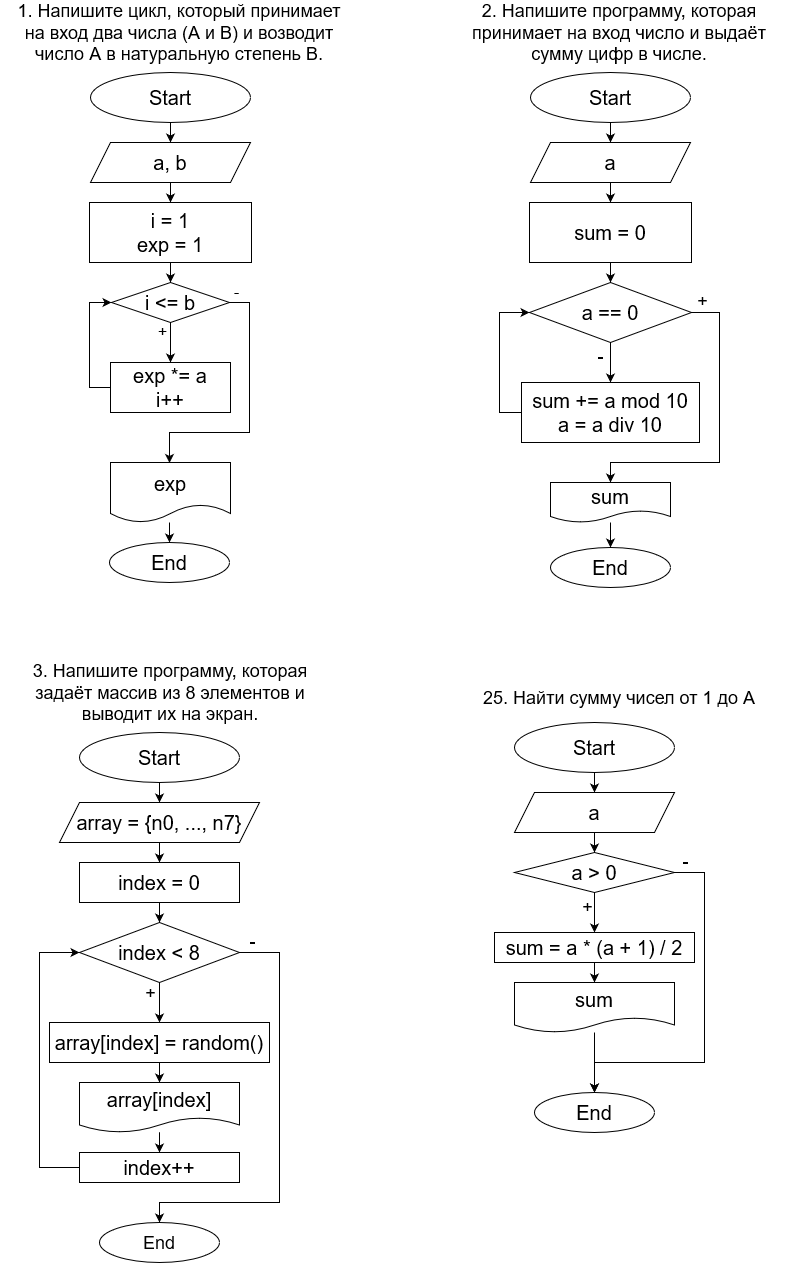

The diagram above was exported from draw.io. Its source (the exported page's mxGraphModel, read from the mxfile embedded in the PNG):
<mxGraphModel dx="4951" dy="2224" grid="1" gridSize="10" guides="1" tooltips="1" connect="1" arrows="1" fold="1" page="1" pageScale="1" pageWidth="827" pageHeight="1169" math="0" shadow="0">
  <root>
    <mxCell id="0" />
    <mxCell id="1" parent="0" />
    <mxCell id="QStxgD_ahk4_X1zBU06g-32" value="&lt;font style=&quot;font-size: 18px;&quot;&gt;25. Найти сумму чисел от 1 до А&lt;/font&gt;" style="text;html=1;strokeColor=none;fillColor=none;align=center;verticalAlign=middle;whiteSpace=wrap;rounded=0;fontSize=18;" parent="1" vertex="1">
      <mxGeometry x="-295" y="700" width="310" height="30" as="geometry" />
    </mxCell>
    <mxCell id="QStxgD_ahk4_X1zBU06g-33" value="" style="edgeStyle=orthogonalEdgeStyle;rounded=0;orthogonalLoop=1;jettySize=auto;html=1;fontSize=20;" parent="1" source="QStxgD_ahk4_X1zBU06g-34" target="QStxgD_ahk4_X1zBU06g-36" edge="1">
      <mxGeometry relative="1" as="geometry" />
    </mxCell>
    <mxCell id="QStxgD_ahk4_X1zBU06g-34" value="Start" style="ellipse;whiteSpace=wrap;html=1;fontSize=20;" parent="1" vertex="1">
      <mxGeometry x="-245" y="740" width="160" height="50" as="geometry" />
    </mxCell>
    <mxCell id="QStxgD_ahk4_X1zBU06g-35" value="" style="edgeStyle=orthogonalEdgeStyle;rounded=0;orthogonalLoop=1;jettySize=auto;html=1;fontSize=20;" parent="1" source="QStxgD_ahk4_X1zBU06g-36" target="QStxgD_ahk4_X1zBU06g-39" edge="1">
      <mxGeometry relative="1" as="geometry" />
    </mxCell>
    <mxCell id="QStxgD_ahk4_X1zBU06g-36" value="a" style="shape=parallelogram;perimeter=parallelogramPerimeter;whiteSpace=wrap;html=1;fixedSize=1;fontSize=20;" parent="1" vertex="1">
      <mxGeometry x="-245" y="810" width="160" height="40" as="geometry" />
    </mxCell>
    <mxCell id="QStxgD_ahk4_X1zBU06g-37" value="" style="edgeStyle=orthogonalEdgeStyle;rounded=0;orthogonalLoop=1;jettySize=auto;html=1;fontSize=20;" parent="1" source="QStxgD_ahk4_X1zBU06g-39" target="QStxgD_ahk4_X1zBU06g-41" edge="1">
      <mxGeometry relative="1" as="geometry" />
    </mxCell>
    <mxCell id="lP6P73rvprmvvPKTH6N5-123" value="+" style="edgeLabel;html=1;align=center;verticalAlign=middle;resizable=0;points=[];fontSize=18;" vertex="1" connectable="0" parent="QStxgD_ahk4_X1zBU06g-37">
      <mxGeometry x="-0.2333" y="-1" relative="1" as="geometry">
        <mxPoint x="-7" y="-3" as="offset" />
      </mxGeometry>
    </mxCell>
    <mxCell id="QStxgD_ahk4_X1zBU06g-38" style="edgeStyle=orthogonalEdgeStyle;rounded=0;orthogonalLoop=1;jettySize=auto;html=1;entryX=0.5;entryY=0;entryDx=0;entryDy=0;fontSize=20;" parent="1" source="QStxgD_ahk4_X1zBU06g-39" target="QStxgD_ahk4_X1zBU06g-44" edge="1">
      <mxGeometry relative="1" as="geometry">
        <Array as="points">
          <mxPoint x="-55" y="890" />
          <mxPoint x="-55" y="1080" />
          <mxPoint x="-165" y="1080" />
        </Array>
      </mxGeometry>
    </mxCell>
    <mxCell id="lP6P73rvprmvvPKTH6N5-124" value="-" style="edgeLabel;html=1;align=center;verticalAlign=middle;resizable=0;points=[];fontSize=18;" vertex="1" connectable="0" parent="QStxgD_ahk4_X1zBU06g-38">
      <mxGeometry x="-0.9444" y="1" relative="1" as="geometry">
        <mxPoint y="-12" as="offset" />
      </mxGeometry>
    </mxCell>
    <mxCell id="QStxgD_ahk4_X1zBU06g-39" value="a &amp;gt; 0" style="rhombus;whiteSpace=wrap;html=1;fontSize=20;" parent="1" vertex="1">
      <mxGeometry x="-245" y="870" width="160" height="40" as="geometry" />
    </mxCell>
    <mxCell id="QStxgD_ahk4_X1zBU06g-40" value="" style="edgeStyle=orthogonalEdgeStyle;rounded=0;orthogonalLoop=1;jettySize=auto;html=1;fontSize=20;" parent="1" source="QStxgD_ahk4_X1zBU06g-41" target="QStxgD_ahk4_X1zBU06g-43" edge="1">
      <mxGeometry relative="1" as="geometry" />
    </mxCell>
    <mxCell id="QStxgD_ahk4_X1zBU06g-41" value="sum = a * (a + 1) / 2" style="whiteSpace=wrap;html=1;fontSize=20;" parent="1" vertex="1">
      <mxGeometry x="-265" y="950" width="200" height="30" as="geometry" />
    </mxCell>
    <mxCell id="QStxgD_ahk4_X1zBU06g-42" value="" style="edgeStyle=orthogonalEdgeStyle;rounded=0;orthogonalLoop=1;jettySize=auto;html=1;fontSize=20;" parent="1" source="QStxgD_ahk4_X1zBU06g-43" target="QStxgD_ahk4_X1zBU06g-44" edge="1">
      <mxGeometry relative="1" as="geometry" />
    </mxCell>
    <mxCell id="QStxgD_ahk4_X1zBU06g-43" value="sum" style="shape=document;whiteSpace=wrap;html=1;boundedLbl=1;fontSize=20;" parent="1" vertex="1">
      <mxGeometry x="-245" y="1000" width="160" height="50" as="geometry" />
    </mxCell>
    <mxCell id="QStxgD_ahk4_X1zBU06g-44" value="End" style="ellipse;whiteSpace=wrap;html=1;fontSize=20;" parent="1" vertex="1">
      <mxGeometry x="-225" y="1110" width="120" height="40" as="geometry" />
    </mxCell>
    <mxCell id="QStxgD_ahk4_X1zBU06g-45" value="&lt;font style=&quot;font-size: 18px;&quot;&gt;1. Напишите цикл, который принимает на вход два числа (A и B) и возводит число A в натуральную степень B.&lt;/font&gt;" style="text;html=1;strokeColor=none;fillColor=none;align=center;verticalAlign=middle;whiteSpace=wrap;rounded=0;fontSize=18;" parent="1" vertex="1">
      <mxGeometry x="-750" y="20" width="340" height="60" as="geometry" />
    </mxCell>
    <mxCell id="QStxgD_ahk4_X1zBU06g-46" value="" style="edgeStyle=orthogonalEdgeStyle;rounded=0;orthogonalLoop=1;jettySize=auto;html=1;fontSize=20;" parent="1" source="QStxgD_ahk4_X1zBU06g-47" target="QStxgD_ahk4_X1zBU06g-49" edge="1">
      <mxGeometry relative="1" as="geometry" />
    </mxCell>
    <mxCell id="QStxgD_ahk4_X1zBU06g-47" value="Start" style="ellipse;whiteSpace=wrap;html=1;fontSize=20;" parent="1" vertex="1">
      <mxGeometry x="-669" y="90" width="160" height="50" as="geometry" />
    </mxCell>
    <mxCell id="lP6P73rvprmvvPKTH6N5-44" style="edgeStyle=orthogonalEdgeStyle;rounded=0;orthogonalLoop=1;jettySize=auto;html=1;entryX=0.5;entryY=0;entryDx=0;entryDy=0;fontSize=18;" edge="1" parent="1" source="QStxgD_ahk4_X1zBU06g-49" target="lP6P73rvprmvvPKTH6N5-8">
      <mxGeometry relative="1" as="geometry" />
    </mxCell>
    <mxCell id="QStxgD_ahk4_X1zBU06g-49" value="a, b" style="shape=parallelogram;perimeter=parallelogramPerimeter;whiteSpace=wrap;html=1;fixedSize=1;fontSize=20;" parent="1" vertex="1">
      <mxGeometry x="-669" y="160" width="160" height="40" as="geometry" />
    </mxCell>
    <mxCell id="lP6P73rvprmvvPKTH6N5-23" value="" style="edgeStyle=orthogonalEdgeStyle;rounded=0;orthogonalLoop=1;jettySize=auto;html=1;fontSize=16;" edge="1" parent="1" source="lP6P73rvprmvvPKTH6N5-8" target="lP6P73rvprmvvPKTH6N5-22">
      <mxGeometry relative="1" as="geometry" />
    </mxCell>
    <mxCell id="lP6P73rvprmvvPKTH6N5-8" value="&lt;div&gt;i = 1&lt;br&gt;&lt;/div&gt;exp = 1" style="whiteSpace=wrap;html=1;fontSize=20;" vertex="1" parent="1">
      <mxGeometry x="-670" y="220" width="162" height="60" as="geometry" />
    </mxCell>
    <mxCell id="lP6P73rvprmvvPKTH6N5-25" value="" style="edgeStyle=orthogonalEdgeStyle;rounded=0;orthogonalLoop=1;jettySize=auto;html=1;fontSize=16;" edge="1" parent="1" source="lP6P73rvprmvvPKTH6N5-22" target="lP6P73rvprmvvPKTH6N5-24">
      <mxGeometry relative="1" as="geometry" />
    </mxCell>
    <mxCell id="lP6P73rvprmvvPKTH6N5-41" value="+" style="edgeLabel;html=1;align=center;verticalAlign=middle;resizable=0;points=[];fontSize=16;" vertex="1" connectable="0" parent="lP6P73rvprmvvPKTH6N5-25">
      <mxGeometry x="-0.6274" relative="1" as="geometry">
        <mxPoint x="-9" as="offset" />
      </mxGeometry>
    </mxCell>
    <mxCell id="lP6P73rvprmvvPKTH6N5-28" value="" style="edgeStyle=orthogonalEdgeStyle;rounded=0;orthogonalLoop=1;jettySize=auto;html=1;fontSize=16;" edge="1" parent="1" source="lP6P73rvprmvvPKTH6N5-22">
      <mxGeometry relative="1" as="geometry">
        <mxPoint x="-590" y="480.44444444444434" as="targetPoint" />
        <Array as="points">
          <mxPoint x="-510" y="320" />
          <mxPoint x="-510" y="450" />
          <mxPoint x="-590" y="450" />
        </Array>
      </mxGeometry>
    </mxCell>
    <mxCell id="lP6P73rvprmvvPKTH6N5-42" value="-" style="edgeLabel;html=1;align=center;verticalAlign=middle;resizable=0;points=[];fontSize=16;" vertex="1" connectable="0" parent="lP6P73rvprmvvPKTH6N5-28">
      <mxGeometry x="-0.959" relative="1" as="geometry">
        <mxPoint y="-12" as="offset" />
      </mxGeometry>
    </mxCell>
    <mxCell id="lP6P73rvprmvvPKTH6N5-22" value="i &amp;lt;= b" style="rhombus;whiteSpace=wrap;html=1;fontSize=20;" vertex="1" parent="1">
      <mxGeometry x="-648" y="300" width="118" height="40" as="geometry" />
    </mxCell>
    <mxCell id="lP6P73rvprmvvPKTH6N5-26" style="edgeStyle=orthogonalEdgeStyle;rounded=0;orthogonalLoop=1;jettySize=auto;html=1;entryX=0;entryY=0.5;entryDx=0;entryDy=0;fontSize=16;" edge="1" parent="1" source="lP6P73rvprmvvPKTH6N5-24" target="lP6P73rvprmvvPKTH6N5-22">
      <mxGeometry relative="1" as="geometry">
        <Array as="points">
          <mxPoint x="-670" y="405" />
          <mxPoint x="-670" y="320" />
        </Array>
      </mxGeometry>
    </mxCell>
    <mxCell id="lP6P73rvprmvvPKTH6N5-24" value="&lt;div&gt;exp *= a&lt;/div&gt;&lt;div&gt;i++&lt;br&gt;&lt;/div&gt;" style="whiteSpace=wrap;html=1;fontSize=20;" vertex="1" parent="1">
      <mxGeometry x="-649" y="380" width="120" height="50" as="geometry" />
    </mxCell>
    <mxCell id="lP6P73rvprmvvPKTH6N5-37" style="edgeStyle=orthogonalEdgeStyle;rounded=0;orthogonalLoop=1;jettySize=auto;html=1;fontSize=16;" edge="1" parent="1" source="lP6P73rvprmvvPKTH6N5-29" target="lP6P73rvprmvvPKTH6N5-35">
      <mxGeometry relative="1" as="geometry">
        <Array as="points">
          <mxPoint x="-590" y="510" />
          <mxPoint x="-590" y="700" />
        </Array>
      </mxGeometry>
    </mxCell>
    <mxCell id="lP6P73rvprmvvPKTH6N5-29" value="exp" style="shape=document;whiteSpace=wrap;html=1;boundedLbl=1;fontSize=20;" vertex="1" parent="1">
      <mxGeometry x="-649" y="480" width="120" height="60" as="geometry" />
    </mxCell>
    <mxCell id="lP6P73rvprmvvPKTH6N5-35" value="End" style="ellipse;whiteSpace=wrap;html=1;fontSize=20;" vertex="1" parent="1">
      <mxGeometry x="-650" y="560" width="120" height="40" as="geometry" />
    </mxCell>
    <mxCell id="lP6P73rvprmvvPKTH6N5-45" value="2. Напишите программу, которая принимает на вход число и выдаёт сумму цифр в числе." style="text;html=1;strokeColor=none;fillColor=none;align=center;verticalAlign=middle;whiteSpace=wrap;rounded=0;fontSize=18;" vertex="1" parent="1">
      <mxGeometry x="-310" y="20" width="340" height="60" as="geometry" />
    </mxCell>
    <mxCell id="lP6P73rvprmvvPKTH6N5-46" value="" style="edgeStyle=orthogonalEdgeStyle;rounded=0;orthogonalLoop=1;jettySize=auto;html=1;fontSize=20;" edge="1" source="lP6P73rvprmvvPKTH6N5-47" target="lP6P73rvprmvvPKTH6N5-49" parent="1">
      <mxGeometry relative="1" as="geometry" />
    </mxCell>
    <mxCell id="lP6P73rvprmvvPKTH6N5-47" value="Start" style="ellipse;whiteSpace=wrap;html=1;fontSize=20;" vertex="1" parent="1">
      <mxGeometry x="-229" y="90" width="160" height="50" as="geometry" />
    </mxCell>
    <mxCell id="lP6P73rvprmvvPKTH6N5-67" value="" style="edgeStyle=orthogonalEdgeStyle;rounded=0;orthogonalLoop=1;jettySize=auto;html=1;fontSize=18;" edge="1" parent="1" source="lP6P73rvprmvvPKTH6N5-49" target="lP6P73rvprmvvPKTH6N5-66">
      <mxGeometry relative="1" as="geometry" />
    </mxCell>
    <mxCell id="lP6P73rvprmvvPKTH6N5-49" value="a" style="shape=parallelogram;perimeter=parallelogramPerimeter;whiteSpace=wrap;html=1;fixedSize=1;fontSize=20;" vertex="1" parent="1">
      <mxGeometry x="-229" y="160" width="160" height="40" as="geometry" />
    </mxCell>
    <mxCell id="lP6P73rvprmvvPKTH6N5-78" value="" style="edgeStyle=orthogonalEdgeStyle;rounded=0;orthogonalLoop=1;jettySize=auto;html=1;fontSize=18;" edge="1" parent="1" source="lP6P73rvprmvvPKTH6N5-62" target="lP6P73rvprmvvPKTH6N5-70">
      <mxGeometry relative="1" as="geometry" />
    </mxCell>
    <mxCell id="lP6P73rvprmvvPKTH6N5-85" value="-" style="edgeLabel;html=1;align=center;verticalAlign=middle;resizable=0;points=[];fontSize=18;" vertex="1" connectable="0" parent="lP6P73rvprmvvPKTH6N5-78">
      <mxGeometry x="-0.3518" relative="1" as="geometry">
        <mxPoint x="-11" as="offset" />
      </mxGeometry>
    </mxCell>
    <mxCell id="lP6P73rvprmvvPKTH6N5-83" style="edgeStyle=orthogonalEdgeStyle;rounded=0;orthogonalLoop=1;jettySize=auto;html=1;entryX=0.5;entryY=0;entryDx=0;entryDy=0;fontSize=18;" edge="1" parent="1" source="lP6P73rvprmvvPKTH6N5-62" target="lP6P73rvprmvvPKTH6N5-74">
      <mxGeometry relative="1" as="geometry">
        <Array as="points">
          <mxPoint x="-40" y="330" />
          <mxPoint x="-40" y="480" />
          <mxPoint x="-149" y="480" />
        </Array>
      </mxGeometry>
    </mxCell>
    <mxCell id="lP6P73rvprmvvPKTH6N5-86" value="+" style="edgeLabel;html=1;align=center;verticalAlign=middle;resizable=0;points=[];fontSize=18;" vertex="1" connectable="0" parent="lP6P73rvprmvvPKTH6N5-83">
      <mxGeometry x="-0.9328" relative="1" as="geometry">
        <mxPoint y="-13" as="offset" />
      </mxGeometry>
    </mxCell>
    <mxCell id="lP6P73rvprmvvPKTH6N5-62" value="a == 0" style="rhombus;whiteSpace=wrap;html=1;fontSize=20;" vertex="1" parent="1">
      <mxGeometry x="-230" y="300" width="162" height="60" as="geometry" />
    </mxCell>
    <mxCell id="lP6P73rvprmvvPKTH6N5-79" value="" style="edgeStyle=orthogonalEdgeStyle;rounded=0;orthogonalLoop=1;jettySize=auto;html=1;fontSize=18;" edge="1" parent="1" source="lP6P73rvprmvvPKTH6N5-66" target="lP6P73rvprmvvPKTH6N5-62">
      <mxGeometry relative="1" as="geometry" />
    </mxCell>
    <mxCell id="lP6P73rvprmvvPKTH6N5-66" value="sum = 0" style="whiteSpace=wrap;html=1;fontSize=20;" vertex="1" parent="1">
      <mxGeometry x="-230" y="220" width="162" height="60" as="geometry" />
    </mxCell>
    <mxCell id="lP6P73rvprmvvPKTH6N5-84" style="edgeStyle=orthogonalEdgeStyle;rounded=0;orthogonalLoop=1;jettySize=auto;html=1;entryX=0;entryY=0.5;entryDx=0;entryDy=0;fontSize=18;" edge="1" parent="1" source="lP6P73rvprmvvPKTH6N5-70" target="lP6P73rvprmvvPKTH6N5-62">
      <mxGeometry relative="1" as="geometry">
        <Array as="points">
          <mxPoint x="-260" y="430" />
          <mxPoint x="-260" y="330" />
        </Array>
      </mxGeometry>
    </mxCell>
    <mxCell id="lP6P73rvprmvvPKTH6N5-70" value="&lt;div&gt;sum += a mod 10&lt;/div&gt;&lt;div&gt;&lt;div&gt;a = a div 10&lt;br&gt;&lt;/div&gt;&lt;/div&gt;" style="whiteSpace=wrap;html=1;fontSize=20;" vertex="1" parent="1">
      <mxGeometry x="-238" y="400" width="178" height="60" as="geometry" />
    </mxCell>
    <mxCell id="lP6P73rvprmvvPKTH6N5-77" value="" style="edgeStyle=orthogonalEdgeStyle;rounded=0;orthogonalLoop=1;jettySize=auto;html=1;fontSize=18;" edge="1" parent="1" source="lP6P73rvprmvvPKTH6N5-74" target="lP6P73rvprmvvPKTH6N5-76">
      <mxGeometry relative="1" as="geometry" />
    </mxCell>
    <mxCell id="lP6P73rvprmvvPKTH6N5-74" value="sum" style="shape=document;whiteSpace=wrap;html=1;boundedLbl=1;fontSize=20;" vertex="1" parent="1">
      <mxGeometry x="-209" y="500" width="120" height="40" as="geometry" />
    </mxCell>
    <mxCell id="lP6P73rvprmvvPKTH6N5-76" value="End" style="ellipse;whiteSpace=wrap;html=1;fontSize=20;" vertex="1" parent="1">
      <mxGeometry x="-209" y="565" width="120" height="40" as="geometry" />
    </mxCell>
    <mxCell id="lP6P73rvprmvvPKTH6N5-87" value="3. Напишите программу, которая&lt;br&gt;задаёт массив из 8 элементов и выводит их на экран." style="text;html=1;strokeColor=none;fillColor=none;align=center;verticalAlign=middle;whiteSpace=wrap;rounded=0;fontSize=18;" vertex="1" parent="1">
      <mxGeometry x="-759" y="680" width="340" height="60" as="geometry" />
    </mxCell>
    <mxCell id="lP6P73rvprmvvPKTH6N5-88" value="" style="edgeStyle=orthogonalEdgeStyle;rounded=0;orthogonalLoop=1;jettySize=auto;html=1;fontSize=20;" edge="1" source="lP6P73rvprmvvPKTH6N5-89" target="lP6P73rvprmvvPKTH6N5-91" parent="1">
      <mxGeometry relative="1" as="geometry" />
    </mxCell>
    <mxCell id="lP6P73rvprmvvPKTH6N5-89" value="Start" style="ellipse;whiteSpace=wrap;html=1;fontSize=20;" vertex="1" parent="1">
      <mxGeometry x="-680" y="750" width="160" height="50" as="geometry" />
    </mxCell>
    <mxCell id="lP6P73rvprmvvPKTH6N5-105" value="" style="edgeStyle=orthogonalEdgeStyle;rounded=0;orthogonalLoop=1;jettySize=auto;html=1;fontSize=18;" edge="1" parent="1" source="lP6P73rvprmvvPKTH6N5-91" target="lP6P73rvprmvvPKTH6N5-104">
      <mxGeometry relative="1" as="geometry" />
    </mxCell>
    <mxCell id="lP6P73rvprmvvPKTH6N5-91" value="array = {n0, ..., n7}" style="shape=parallelogram;perimeter=parallelogramPerimeter;whiteSpace=wrap;html=1;fixedSize=1;fontSize=20;" vertex="1" parent="1">
      <mxGeometry x="-700" y="820" width="200" height="40" as="geometry" />
    </mxCell>
    <mxCell id="lP6P73rvprmvvPKTH6N5-107" value="" style="edgeStyle=orthogonalEdgeStyle;rounded=0;orthogonalLoop=1;jettySize=auto;html=1;fontSize=18;" edge="1" parent="1" source="lP6P73rvprmvvPKTH6N5-104" target="lP6P73rvprmvvPKTH6N5-106">
      <mxGeometry relative="1" as="geometry" />
    </mxCell>
    <mxCell id="lP6P73rvprmvvPKTH6N5-104" value="index = 0" style="whiteSpace=wrap;html=1;fontSize=20;" vertex="1" parent="1">
      <mxGeometry x="-680" y="880" width="160" height="40" as="geometry" />
    </mxCell>
    <mxCell id="lP6P73rvprmvvPKTH6N5-109" value="" style="edgeStyle=orthogonalEdgeStyle;rounded=0;orthogonalLoop=1;jettySize=auto;html=1;fontSize=18;" edge="1" parent="1" source="lP6P73rvprmvvPKTH6N5-106" target="lP6P73rvprmvvPKTH6N5-108">
      <mxGeometry relative="1" as="geometry" />
    </mxCell>
    <mxCell id="lP6P73rvprmvvPKTH6N5-121" value="+" style="edgeLabel;html=1;align=center;verticalAlign=middle;resizable=0;points=[];fontSize=18;" vertex="1" connectable="0" parent="lP6P73rvprmvvPKTH6N5-109">
      <mxGeometry x="-0.6652" y="1" relative="1" as="geometry">
        <mxPoint x="-11" y="3" as="offset" />
      </mxGeometry>
    </mxCell>
    <mxCell id="lP6P73rvprmvvPKTH6N5-118" style="edgeStyle=orthogonalEdgeStyle;rounded=0;orthogonalLoop=1;jettySize=auto;html=1;fontSize=18;" edge="1" parent="1" source="lP6P73rvprmvvPKTH6N5-106" target="lP6P73rvprmvvPKTH6N5-119">
      <mxGeometry relative="1" as="geometry">
        <mxPoint x="-600" y="1240" as="targetPoint" />
        <Array as="points">
          <mxPoint x="-480" y="970" />
          <mxPoint x="-480" y="1220" />
          <mxPoint x="-600" y="1220" />
        </Array>
      </mxGeometry>
    </mxCell>
    <mxCell id="lP6P73rvprmvvPKTH6N5-122" value="-" style="edgeLabel;html=1;align=center;verticalAlign=middle;resizable=0;points=[];fontSize=18;" vertex="1" connectable="0" parent="lP6P73rvprmvvPKTH6N5-118">
      <mxGeometry x="-0.9343" relative="1" as="geometry">
        <mxPoint x="-2" y="-13" as="offset" />
      </mxGeometry>
    </mxCell>
    <mxCell id="lP6P73rvprmvvPKTH6N5-106" value="index &amp;lt; 8" style="rhombus;whiteSpace=wrap;html=1;fontSize=20;" vertex="1" parent="1">
      <mxGeometry x="-680" y="940" width="160" height="60" as="geometry" />
    </mxCell>
    <mxCell id="lP6P73rvprmvvPKTH6N5-112" value="" style="edgeStyle=orthogonalEdgeStyle;rounded=0;orthogonalLoop=1;jettySize=auto;html=1;fontSize=18;" edge="1" parent="1" source="lP6P73rvprmvvPKTH6N5-108" target="lP6P73rvprmvvPKTH6N5-111">
      <mxGeometry relative="1" as="geometry" />
    </mxCell>
    <mxCell id="lP6P73rvprmvvPKTH6N5-108" value="&lt;div&gt;array[index] = random()&lt;/div&gt;" style="whiteSpace=wrap;html=1;fontSize=20;" vertex="1" parent="1">
      <mxGeometry x="-710" y="1040" width="220" height="40" as="geometry" />
    </mxCell>
    <mxCell id="lP6P73rvprmvvPKTH6N5-115" value="" style="edgeStyle=orthogonalEdgeStyle;rounded=0;orthogonalLoop=1;jettySize=auto;html=1;fontSize=18;" edge="1" parent="1" source="lP6P73rvprmvvPKTH6N5-111" target="lP6P73rvprmvvPKTH6N5-114">
      <mxGeometry relative="1" as="geometry" />
    </mxCell>
    <mxCell id="lP6P73rvprmvvPKTH6N5-111" value="array[index]" style="shape=document;whiteSpace=wrap;html=1;boundedLbl=1;fontSize=20;" vertex="1" parent="1">
      <mxGeometry x="-680" y="1100" width="160" height="50" as="geometry" />
    </mxCell>
    <mxCell id="lP6P73rvprmvvPKTH6N5-117" style="edgeStyle=orthogonalEdgeStyle;rounded=0;orthogonalLoop=1;jettySize=auto;html=1;entryX=0;entryY=0.5;entryDx=0;entryDy=0;fontSize=18;" edge="1" parent="1" source="lP6P73rvprmvvPKTH6N5-114" target="lP6P73rvprmvvPKTH6N5-106">
      <mxGeometry relative="1" as="geometry">
        <Array as="points">
          <mxPoint x="-720" y="1185" />
          <mxPoint x="-720" y="970" />
        </Array>
      </mxGeometry>
    </mxCell>
    <mxCell id="lP6P73rvprmvvPKTH6N5-114" value="index++" style="whiteSpace=wrap;html=1;fontSize=20;" vertex="1" parent="1">
      <mxGeometry x="-680" y="1170" width="160" height="30" as="geometry" />
    </mxCell>
    <mxCell id="lP6P73rvprmvvPKTH6N5-119" value="End" style="ellipse;whiteSpace=wrap;html=1;fontSize=18;" vertex="1" parent="1">
      <mxGeometry x="-660" y="1240" width="120" height="40" as="geometry" />
    </mxCell>
  </root>
</mxGraphModel>